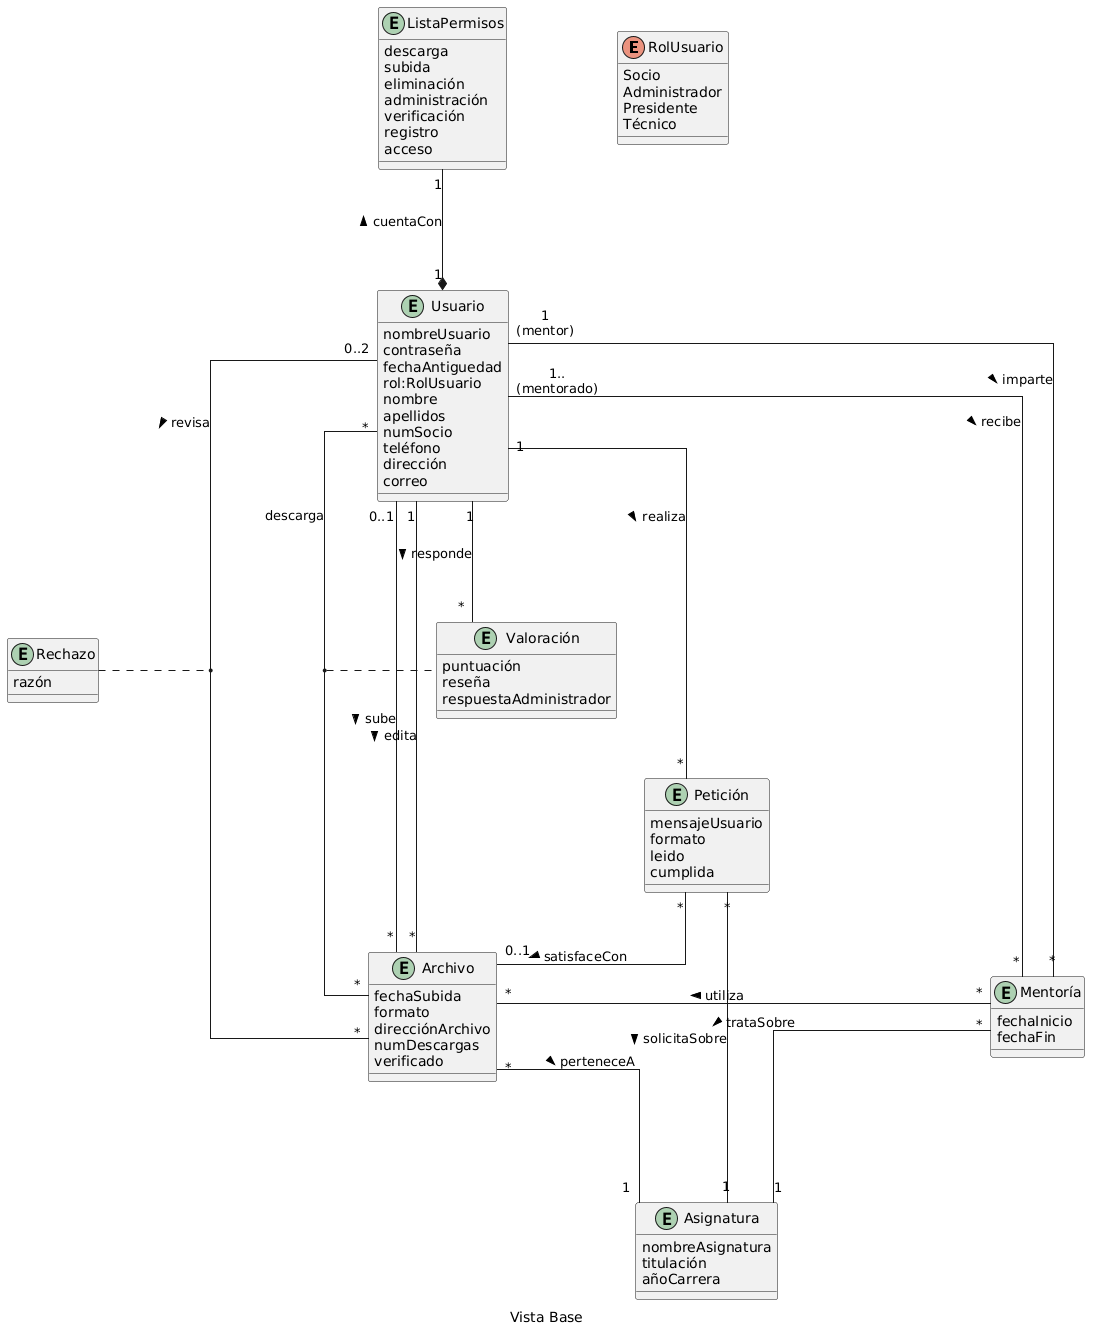

The diagram above was rendered by PlantUML. Its source (embedded in the PNG):
@startuml
skinparam linetype ortho
skinparam Nodesep 110
caption Vista Base

' Tipos Enumerados

enum RolUsuario
	RolUsuario : Socio
	RolUsuario : Administrador
	RolUsuario : Presidente
	RolUsuario : Técnico

' Entidades y sus Atributos
entity Usuario
	Usuario : nombreUsuario
	Usuario : contraseña
	Usuario : fechaAntiguedad
	Usuario : rol:RolUsuario
	Usuario : nombre
	Usuario : apellidos
	Usuario : numSocio
	Usuario : teléfono
	Usuario : dirección
	Usuario : correo

entity ListaPermisos
	ListaPermisos : descarga
	ListaPermisos : subida
	ListaPermisos : eliminación
	ListaPermisos : administración
	ListaPermisos : verificación
	ListaPermisos : registro
	ListaPermisos : acceso

entity Archivo
	Archivo : fechaSubida
	Archivo : formato
	Archivo : direcciónArchivo
	Archivo : numDescargas
	Archivo : verificado

entity Asignatura
	Asignatura : nombreAsignatura
	Asignatura : titulación
	Asignatura : añoCarrera

entity Valoración
	Valoración : puntuación
	Valoración : reseña
	Valoración : respuestaAdministrador

entity Petición
	Petición : mensajeUsuario
	Petición : formato
	Petición : leido
	Petición : cumplida

entity Mentoría
    Mentoría : fechaInicio
	Mentoría : fechaFin

entity Rechazo
	Rechazo : razón




Usuario "1" *-u-- "1" ListaPermisos : cuentaCon >

Usuario "0..1" -- "*" Archivo : sube >
Usuario "0..2" --- "*" Archivo : revisa >
(Usuario,Archivo) .. Rechazo
Usuario "1" -- "*" Archivo : edita >
Usuario "*" -- "*" Archivo : descarga >
(Usuario, Archivo) .. Valoración
Usuario "1" -- "*" Valoración : responde >

Archivo "*" --- "1" Asignatura : perteneceA >

Usuario "1" --- "*" Petición : realiza >
Petición "*" -- "1" Asignatura : solicitaSobre >
Petición "*" -- "0..1" Archivo : satisfaceCon >

Usuario "1\n(mentor)" -- "*" Mentoría : imparte >
Usuario "1..\n(mentorado)" -- "*" Mentoría : recibe >

Mentoría "*" -- "1" Asignatura : trataSobre >
Mentoría "*" -l- "*" Archivo : utiliza >



@endluml